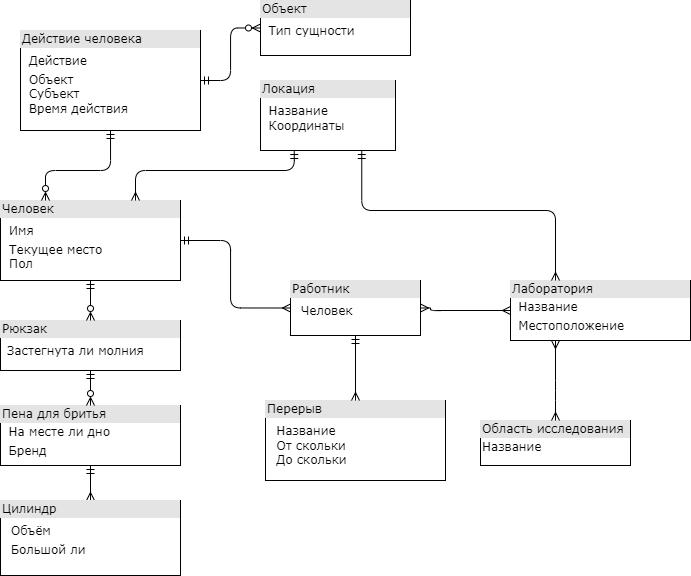

The diagram above was exported from draw.io. Its source (the exported page's mxGraphModel, read from the mxfile embedded in the PNG):
<mxGraphModel dx="1099" dy="636" grid="1" gridSize="10" guides="1" tooltips="1" connect="1" arrows="1" fold="1" page="1" pageScale="1" pageWidth="1100" pageHeight="850" background="none" math="0" shadow="0">
  <root>
    <mxCell id="0" />
    <mxCell id="1" parent="0" />
    <mxCell id="2ed32ef02a7f4228-1" value="&lt;div style=&quot;box-sizing:border-box;width:100%;background:#e4e4e4;padding:2px;&quot;&gt;Человек&lt;/div&gt;&lt;table style=&quot;width:100%;font-size:1em;&quot; cellpadding=&quot;2&quot; cellspacing=&quot;0&quot;&gt;&lt;tbody&gt;&lt;tr&gt;&lt;td&gt;&lt;/td&gt;&lt;td&gt;&lt;/td&gt;&lt;/tr&gt;&lt;tr&gt;&lt;td&gt;&lt;br&gt;&lt;/td&gt;&lt;td&gt;Имя&lt;/td&gt;&lt;/tr&gt;&lt;tr&gt;&lt;td&gt;&lt;/td&gt;&lt;td&gt;Текущее место&lt;br&gt;Пол&lt;/td&gt;&lt;/tr&gt;&lt;/tbody&gt;&lt;/table&gt;" style="verticalAlign=top;align=left;overflow=fill;html=1;rounded=0;shadow=0;comic=0;labelBackgroundColor=none;strokeWidth=1;fontFamily=Verdana;fontSize=12" parent="1" vertex="1">
      <mxGeometry x="150" y="250" width="180" height="80" as="geometry" />
    </mxCell>
    <mxCell id="2ed32ef02a7f4228-2" value="&lt;div style=&quot;box-sizing: border-box ; width: 100% ; background: #e4e4e4 ; padding: 2px&quot;&gt;Работник&lt;/div&gt;&lt;table style=&quot;width: 100% ; font-size: 1em&quot; cellpadding=&quot;2&quot; cellspacing=&quot;0&quot;&gt;&lt;tbody&gt;&lt;tr&gt;&lt;td&gt;&lt;/td&gt;&lt;td&gt;&lt;/td&gt;&lt;/tr&gt;&lt;tr&gt;&lt;td&gt;&lt;/td&gt;&lt;td&gt;Человек&lt;/td&gt;&lt;/tr&gt;&lt;tr&gt;&lt;td&gt;&lt;/td&gt;&lt;td&gt;&lt;br&gt;&lt;/td&gt;&lt;/tr&gt;&lt;/tbody&gt;&lt;/table&gt;" style="verticalAlign=top;align=left;overflow=fill;html=1;rounded=0;shadow=0;comic=0;labelBackgroundColor=none;strokeWidth=1;fontFamily=Verdana;fontSize=12" parent="1" vertex="1">
      <mxGeometry x="440" y="330" width="130" height="55" as="geometry" />
    </mxCell>
    <mxCell id="2ed32ef02a7f4228-16" style="edgeStyle=orthogonalEdgeStyle;html=1;labelBackgroundColor=none;startArrow=ERmany;endArrow=ERmandOne;fontFamily=Verdana;fontSize=12;align=left;startFill=0;endFill=0;" parent="1" source="2ed32ef02a7f4228-3" target="2ed32ef02a7f4228-4" edge="1">
      <mxGeometry relative="1" as="geometry" />
    </mxCell>
    <mxCell id="2ed32ef02a7f4228-3" value="&lt;div style=&quot;box-sizing: border-box ; width: 100% ; background: #e4e4e4 ; padding: 2px&quot;&gt;Цилиндр&lt;/div&gt;&lt;table style=&quot;width: 100% ; font-size: 1em&quot; cellpadding=&quot;2&quot; cellspacing=&quot;0&quot;&gt;&lt;tbody&gt;&lt;tr&gt;&lt;td&gt;&lt;/td&gt;&lt;td&gt;&lt;/td&gt;&lt;/tr&gt;&lt;tr&gt;&lt;td&gt;&lt;/td&gt;&lt;td&gt;Объём&lt;/td&gt;&lt;/tr&gt;&lt;tr&gt;&lt;td&gt;&lt;br&gt;&lt;/td&gt;&lt;td&gt;Большой ли&lt;br&gt;&lt;/td&gt;&lt;/tr&gt;&lt;/tbody&gt;&lt;/table&gt;" style="verticalAlign=top;align=left;overflow=fill;html=1;rounded=0;shadow=0;comic=0;labelBackgroundColor=none;strokeWidth=1;fontFamily=Verdana;fontSize=12" parent="1" vertex="1">
      <mxGeometry x="150" y="550" width="180" height="75" as="geometry" />
    </mxCell>
    <mxCell id="2ed32ef02a7f4228-4" value="&lt;div style=&quot;box-sizing: border-box ; width: 100% ; background: #e4e4e4 ; padding: 2px&quot;&gt;Пена для бритья&lt;/div&gt;&lt;table style=&quot;width: 100% ; font-size: 1em&quot; cellpadding=&quot;2&quot; cellspacing=&quot;0&quot;&gt;&lt;tbody&gt;&lt;tr&gt;&lt;td&gt;&lt;br&gt;&lt;/td&gt;&lt;td&gt;На месте ли дно&lt;/td&gt;&lt;/tr&gt;&lt;tr&gt;&lt;td&gt;&lt;/td&gt;&lt;td&gt;Бренд&lt;/td&gt;&lt;/tr&gt;&lt;tr&gt;&lt;td&gt;&lt;br&gt;&lt;/td&gt;&lt;td&gt;&lt;br&gt;&lt;br&gt;&lt;/td&gt;&lt;/tr&gt;&lt;/tbody&gt;&lt;/table&gt;" style="verticalAlign=top;align=left;overflow=fill;html=1;rounded=0;shadow=0;comic=0;labelBackgroundColor=none;strokeWidth=1;fontFamily=Verdana;fontSize=12" parent="1" vertex="1">
      <mxGeometry x="150" y="455" width="180" height="60" as="geometry" />
    </mxCell>
    <mxCell id="2ed32ef02a7f4228-15" style="edgeStyle=orthogonalEdgeStyle;html=1;entryX=0.5;entryY=0;labelBackgroundColor=none;startArrow=ERmandOne;endArrow=ERzeroToMany;fontFamily=Verdana;fontSize=12;align=left;startFill=0;endFill=0;" parent="1" source="2ed32ef02a7f4228-5" target="2ed32ef02a7f4228-4" edge="1">
      <mxGeometry relative="1" as="geometry" />
    </mxCell>
    <mxCell id="2ed32ef02a7f4228-5" value="&lt;div style=&quot;box-sizing:border-box;width:100%;background:#e4e4e4;padding:2px;&quot;&gt;Рюкзак&lt;/div&gt;&lt;table style=&quot;width:100%;font-size:1em;&quot; cellpadding=&quot;2&quot; cellspacing=&quot;0&quot;&gt;&lt;tbody&gt;&lt;tr&gt;&lt;td&gt;&lt;/td&gt;&lt;td&gt;&lt;/td&gt;&lt;/tr&gt;&lt;tr&gt;&lt;td&gt;&lt;/td&gt;&lt;td&gt;Застегнута ли молния&lt;/td&gt;&lt;/tr&gt;&lt;tr&gt;&lt;td&gt;&lt;/td&gt;&lt;td&gt;&lt;br&gt;&lt;/td&gt;&lt;/tr&gt;&lt;/tbody&gt;&lt;/table&gt;" style="verticalAlign=top;align=left;overflow=fill;html=1;rounded=0;shadow=0;comic=0;labelBackgroundColor=none;strokeWidth=1;fontFamily=Verdana;fontSize=12" parent="1" vertex="1">
      <mxGeometry x="150" y="370" width="180" height="50" as="geometry" />
    </mxCell>
    <mxCell id="GhaXcWp8ed2cOPVwpBQz-3" style="edgeStyle=orthogonalEdgeStyle;rounded=0;orthogonalLoop=1;jettySize=auto;html=1;entryX=1;entryY=0.5;entryDx=0;entryDy=0;strokeColor=none;" parent="1" target="2ed32ef02a7f4228-5" edge="1">
      <mxGeometry relative="1" as="geometry">
        <mxPoint x="470" y="465.0769230769231" as="sourcePoint" />
      </mxGeometry>
    </mxCell>
    <mxCell id="2ed32ef02a7f4228-13" value="" style="edgeStyle=orthogonalEdgeStyle;html=1;endArrow=ERzeroToMany;startArrow=ERmandOne;labelBackgroundColor=none;fontFamily=Verdana;fontSize=12;align=left;exitX=0.5;exitY=1;entryX=0.5;entryY=0;startFill=0;endFill=0;" parent="1" source="2ed32ef02a7f4228-1" target="2ed32ef02a7f4228-5" edge="1">
      <mxGeometry width="100" height="100" relative="1" as="geometry">
        <mxPoint x="350" y="370" as="sourcePoint" />
        <mxPoint x="450" y="270" as="targetPoint" />
      </mxGeometry>
    </mxCell>
    <mxCell id="GhaXcWp8ed2cOPVwpBQz-12" value="&lt;div style=&quot;box-sizing: border-box ; width: 100% ; background: #e4e4e4 ; padding: 2px&quot;&gt;Перерыв&lt;/div&gt;&lt;table style=&quot;width: 100% ; font-size: 1em&quot; cellpadding=&quot;2&quot; cellspacing=&quot;0&quot;&gt;&lt;tbody&gt;&lt;tr&gt;&lt;td&gt;&lt;/td&gt;&lt;td&gt;&lt;/td&gt;&lt;/tr&gt;&lt;tr&gt;&lt;td&gt;&lt;br&gt;&lt;/td&gt;&lt;td&gt;Название&lt;br&gt;От скольки&lt;br&gt;До скольки&lt;/td&gt;&lt;/tr&gt;&lt;tr&gt;&lt;td&gt;&lt;/td&gt;&lt;td&gt;&lt;/td&gt;&lt;/tr&gt;&lt;/tbody&gt;&lt;/table&gt;" style="verticalAlign=top;align=left;overflow=fill;html=1;rounded=0;shadow=0;comic=0;labelBackgroundColor=none;strokeWidth=1;fontFamily=Verdana;fontSize=12" parent="1" vertex="1">
      <mxGeometry x="415" y="450" width="180" height="80" as="geometry" />
    </mxCell>
    <mxCell id="GhaXcWp8ed2cOPVwpBQz-24" style="edgeStyle=orthogonalEdgeStyle;html=1;labelBackgroundColor=none;startArrow=ERmandOne;endArrow=ERmany;fontFamily=Verdana;fontSize=12;align=left;startFill=0;endFill=0;exitX=1;exitY=0.5;exitDx=0;exitDy=0;entryX=0;entryY=0.5;entryDx=0;entryDy=0;" parent="1" source="2ed32ef02a7f4228-1" target="2ed32ef02a7f4228-2" edge="1">
      <mxGeometry relative="1" as="geometry">
        <mxPoint x="250" y="440" as="sourcePoint" />
        <mxPoint x="420" y="300" as="targetPoint" />
        <Array as="points">
          <mxPoint x="380" y="290" />
          <mxPoint x="380" y="357" />
        </Array>
      </mxGeometry>
    </mxCell>
    <mxCell id="GhaXcWp8ed2cOPVwpBQz-27" value="" style="edgeStyle=orthogonalEdgeStyle;html=1;endArrow=ERmany;startArrow=ERmandOne;labelBackgroundColor=none;fontFamily=Verdana;fontSize=12;align=left;entryX=0.5;entryY=0;startFill=0;endFill=0;entryDx=0;entryDy=0;exitX=0.5;exitY=1;exitDx=0;exitDy=0;" parent="1" source="2ed32ef02a7f4228-2" target="GhaXcWp8ed2cOPVwpBQz-12" edge="1">
      <mxGeometry width="100" height="100" relative="1" as="geometry">
        <mxPoint x="500" y="430" as="sourcePoint" />
        <mxPoint x="500" y="520" as="targetPoint" />
      </mxGeometry>
    </mxCell>
    <mxCell id="GhaXcWp8ed2cOPVwpBQz-28" value="&lt;div style=&quot;box-sizing:border-box;width:100%;background:#e4e4e4;padding:2px;&quot;&gt;Область исследования&amp;nbsp;&lt;br&gt;&lt;/div&gt;&lt;table style=&quot;width:100%;font-size:1em;&quot; cellpadding=&quot;2&quot; cellspacing=&quot;0&quot;&gt;&lt;tbody&gt;&lt;tr&gt;&lt;td&gt;Название&lt;/td&gt;&lt;td&gt;&lt;br&gt;&lt;/td&gt;&lt;/tr&gt;&lt;tr&gt;&lt;td&gt;&lt;br&gt;&lt;/td&gt;&lt;td&gt;&lt;br&gt;&lt;/td&gt;&lt;/tr&gt;&lt;/tbody&gt;&lt;/table&gt;" style="verticalAlign=top;align=left;overflow=fill;html=1;rounded=0;shadow=0;comic=0;labelBackgroundColor=none;strokeWidth=1;fontFamily=Verdana;fontSize=12" parent="1" vertex="1">
      <mxGeometry x="630" y="470" width="150" height="45" as="geometry" />
    </mxCell>
    <mxCell id="GhaXcWp8ed2cOPVwpBQz-29" value="&lt;div style=&quot;box-sizing:border-box;width:100%;background:#e4e4e4;padding:2px;&quot;&gt;Лаборатория&lt;/div&gt;&lt;table style=&quot;width:100%;font-size:1em;&quot; cellpadding=&quot;2&quot; cellspacing=&quot;0&quot;&gt;&lt;tbody&gt;&lt;tr&gt;&lt;td&gt;&lt;br&gt;&lt;/td&gt;&lt;td&gt;Название&lt;/td&gt;&lt;/tr&gt;&lt;tr&gt;&lt;td&gt;&lt;br&gt;&lt;/td&gt;&lt;td&gt;Местоположение&lt;/td&gt;&lt;/tr&gt;&lt;tr&gt;&lt;td&gt;&lt;/td&gt;&lt;td&gt;&lt;br&gt;&lt;/td&gt;&lt;/tr&gt;&lt;/tbody&gt;&lt;/table&gt;" style="verticalAlign=top;align=left;overflow=fill;html=1;rounded=0;shadow=0;comic=0;labelBackgroundColor=none;strokeWidth=1;fontFamily=Verdana;fontSize=12" parent="1" vertex="1">
      <mxGeometry x="660" y="330" width="180" height="60" as="geometry" />
    </mxCell>
    <mxCell id="GhaXcWp8ed2cOPVwpBQz-33" style="edgeStyle=orthogonalEdgeStyle;html=1;labelBackgroundColor=none;startArrow=ERmany;endArrow=ERmany;fontFamily=Verdana;fontSize=12;align=left;startFill=0;endFill=0;entryX=1;entryY=0.5;entryDx=0;entryDy=0;exitX=0;exitY=0.5;exitDx=0;exitDy=0;" parent="1" source="GhaXcWp8ed2cOPVwpBQz-29" target="2ed32ef02a7f4228-2" edge="1">
      <mxGeometry relative="1" as="geometry">
        <mxPoint x="672.5" y="510" as="sourcePoint" />
        <mxPoint x="520" y="600" as="targetPoint" />
        <Array as="points">
          <mxPoint x="580" y="360" />
          <mxPoint x="580" y="357" />
        </Array>
      </mxGeometry>
    </mxCell>
    <mxCell id="rDUMnsPyjPdF_Gmck8LR-1" value="&lt;div style=&quot;box-sizing:border-box;width:100%;background:#e4e4e4;padding:2px;&quot;&gt;Действие человека&lt;/div&gt;&lt;table style=&quot;width:100%;font-size:1em;&quot; cellpadding=&quot;2&quot; cellspacing=&quot;0&quot;&gt;&lt;tbody&gt;&lt;tr&gt;&lt;td&gt;&lt;/td&gt;&lt;td&gt;&lt;/td&gt;&lt;/tr&gt;&lt;tr&gt;&lt;td&gt;&lt;br&gt;&lt;/td&gt;&lt;td&gt;Действие&lt;/td&gt;&lt;/tr&gt;&lt;tr&gt;&lt;td&gt;&lt;/td&gt;&lt;td&gt;Объект&lt;br&gt;Субъект&lt;br&gt;Время действия&lt;/td&gt;&lt;/tr&gt;&lt;/tbody&gt;&lt;/table&gt;" style="verticalAlign=top;align=left;overflow=fill;html=1;rounded=0;shadow=0;comic=0;labelBackgroundColor=none;strokeWidth=1;fontFamily=Verdana;fontSize=12" parent="1" vertex="1">
      <mxGeometry x="170" y="80" width="180" height="100" as="geometry" />
    </mxCell>
    <mxCell id="gKN4y7glqBy7HZuEMJZt-2" style="edgeStyle=orthogonalEdgeStyle;rounded=0;orthogonalLoop=1;jettySize=auto;html=1;exitX=0.5;exitY=1;exitDx=0;exitDy=0;" edge="1" parent="1" source="2ed32ef02a7f4228-4" target="2ed32ef02a7f4228-4">
      <mxGeometry relative="1" as="geometry" />
    </mxCell>
    <mxCell id="gKN4y7glqBy7HZuEMJZt-4" value="&lt;div style=&quot;box-sizing:border-box;width:100%;background:#e4e4e4;padding:2px;&quot;&gt;Локация&lt;/div&gt;&lt;table style=&quot;width:100%;font-size:1em;&quot; cellpadding=&quot;2&quot; cellspacing=&quot;0&quot;&gt;&lt;tbody&gt;&lt;tr&gt;&lt;td&gt;&lt;/td&gt;&lt;td&gt;&lt;/td&gt;&lt;/tr&gt;&lt;tr&gt;&lt;td&gt;&lt;br&gt;&lt;/td&gt;&lt;td&gt;Название&lt;br&gt;Координаты&lt;/td&gt;&lt;/tr&gt;&lt;/tbody&gt;&lt;/table&gt;" style="verticalAlign=top;align=left;overflow=fill;html=1;rounded=0;shadow=0;comic=0;labelBackgroundColor=none;strokeWidth=1;fontFamily=Verdana;fontSize=12" vertex="1" parent="1">
      <mxGeometry x="410" y="130" width="135" height="70" as="geometry" />
    </mxCell>
    <mxCell id="gKN4y7glqBy7HZuEMJZt-9" style="edgeStyle=orthogonalEdgeStyle;html=1;labelBackgroundColor=none;startArrow=ERmandOne;endArrow=ERmany;fontFamily=Verdana;fontSize=12;align=left;startFill=0;endFill=0;exitX=0.25;exitY=1;exitDx=0;exitDy=0;entryX=0.75;entryY=0;entryDx=0;entryDy=0;" edge="1" parent="1" source="gKN4y7glqBy7HZuEMJZt-4" target="2ed32ef02a7f4228-1">
      <mxGeometry relative="1" as="geometry">
        <mxPoint x="400" y="240" as="sourcePoint" />
        <mxPoint x="290" y="210" as="targetPoint" />
        <Array as="points">
          <mxPoint x="444" y="220" />
          <mxPoint x="285" y="220" />
        </Array>
      </mxGeometry>
    </mxCell>
    <mxCell id="gKN4y7glqBy7HZuEMJZt-10" style="edgeStyle=orthogonalEdgeStyle;html=1;labelBackgroundColor=none;startArrow=ERmandOne;endArrow=ERmany;fontFamily=Verdana;fontSize=12;align=left;startFill=0;endFill=0;exitX=0.75;exitY=1;exitDx=0;exitDy=0;entryX=0.25;entryY=0;entryDx=0;entryDy=0;" edge="1" parent="1" source="gKN4y7glqBy7HZuEMJZt-4" target="GhaXcWp8ed2cOPVwpBQz-29">
      <mxGeometry relative="1" as="geometry">
        <mxPoint x="454" y="210" as="sourcePoint" />
        <mxPoint x="720" y="310" as="targetPoint" />
        <Array as="points">
          <mxPoint x="511" y="260" />
          <mxPoint x="705" y="260" />
        </Array>
      </mxGeometry>
    </mxCell>
    <mxCell id="gKN4y7glqBy7HZuEMJZt-11" style="edgeStyle=orthogonalEdgeStyle;html=1;labelBackgroundColor=none;startArrow=ERmany;endArrow=ERmany;fontFamily=Verdana;fontSize=12;align=left;startFill=0;endFill=0;entryX=0.25;entryY=1;entryDx=0;entryDy=0;exitX=0.5;exitY=0;exitDx=0;exitDy=0;" edge="1" parent="1" source="GhaXcWp8ed2cOPVwpBQz-28" target="GhaXcWp8ed2cOPVwpBQz-29">
      <mxGeometry relative="1" as="geometry">
        <mxPoint x="885" y="490" as="sourcePoint" />
        <mxPoint x="600" y="395" as="targetPoint" />
        <Array as="points">
          <mxPoint x="705" y="440" />
          <mxPoint x="705" y="440" />
        </Array>
      </mxGeometry>
    </mxCell>
    <mxCell id="gKN4y7glqBy7HZuEMJZt-12" style="edgeStyle=orthogonalEdgeStyle;html=1;labelBackgroundColor=none;startArrow=ERmandOne;endArrow=ERzeroToMany;fontFamily=Verdana;fontSize=12;align=left;startFill=0;endFill=0;exitX=0.5;exitY=1;exitDx=0;exitDy=0;entryX=0.25;entryY=0;entryDx=0;entryDy=0;" edge="1" parent="1" source="rDUMnsPyjPdF_Gmck8LR-1" target="2ed32ef02a7f4228-1">
      <mxGeometry relative="1" as="geometry">
        <mxPoint x="454" y="210" as="sourcePoint" />
        <mxPoint x="295" y="260" as="targetPoint" />
        <Array as="points">
          <mxPoint x="260" y="220" />
          <mxPoint x="195" y="220" />
        </Array>
      </mxGeometry>
    </mxCell>
    <mxCell id="gKN4y7glqBy7HZuEMJZt-13" value="&lt;div style=&quot;box-sizing: border-box ; width: 100% ; background: #e4e4e4 ; padding: 2px&quot;&gt;Объект&lt;/div&gt;&lt;table style=&quot;width: 100% ; font-size: 1em&quot; cellpadding=&quot;2&quot; cellspacing=&quot;0&quot;&gt;&lt;tbody&gt;&lt;tr&gt;&lt;td&gt;&lt;/td&gt;&lt;td&gt;&lt;/td&gt;&lt;/tr&gt;&lt;tr&gt;&lt;td&gt;&lt;/td&gt;&lt;td&gt;Тип сущности&lt;br&gt;&lt;/td&gt;&lt;/tr&gt;&lt;tr&gt;&lt;td&gt;&lt;/td&gt;&lt;td&gt;&lt;br&gt;&lt;/td&gt;&lt;/tr&gt;&lt;/tbody&gt;&lt;/table&gt;" style="verticalAlign=top;align=left;overflow=fill;html=1;rounded=0;shadow=0;comic=0;labelBackgroundColor=none;strokeWidth=1;fontFamily=Verdana;fontSize=12" vertex="1" parent="1">
      <mxGeometry x="410" y="50" width="150" height="55" as="geometry" />
    </mxCell>
    <mxCell id="gKN4y7glqBy7HZuEMJZt-14" style="edgeStyle=orthogonalEdgeStyle;html=1;labelBackgroundColor=none;startArrow=ERmandOne;endArrow=ERzeroToMany;fontFamily=Verdana;fontSize=12;align=left;startFill=0;endFill=0;exitX=1;exitY=0.5;exitDx=0;exitDy=0;entryX=0;entryY=0.5;entryDx=0;entryDy=0;" edge="1" parent="1" source="rDUMnsPyjPdF_Gmck8LR-1" target="gKN4y7glqBy7HZuEMJZt-13">
      <mxGeometry relative="1" as="geometry">
        <mxPoint x="270" y="190" as="sourcePoint" />
        <mxPoint x="205" y="260" as="targetPoint" />
        <Array as="points">
          <mxPoint x="380" y="130" />
          <mxPoint x="380" y="77" />
        </Array>
      </mxGeometry>
    </mxCell>
  </root>
</mxGraphModel>